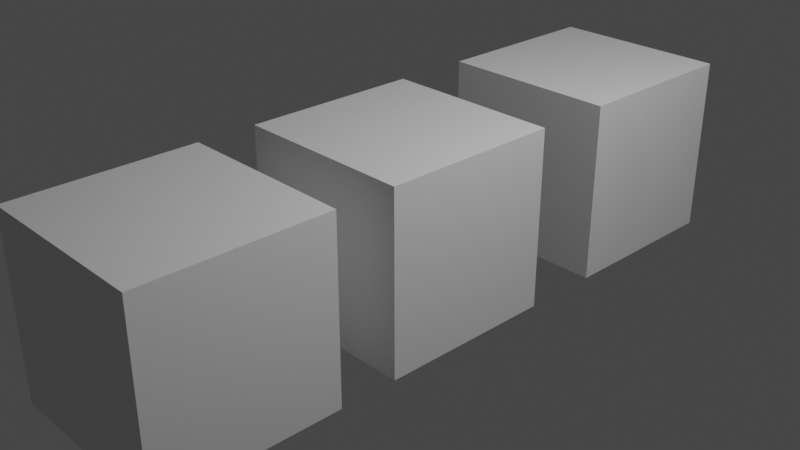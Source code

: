 # Source: Merchendajz.blend  (saved by Blender 2.80.75; exported with 4.5.12 LTS)
import bpy
from mathutils import Matrix  # noqa: F401  (used for matrix-valued properties, if any)

bpy.ops.wm.read_factory_settings(use_empty=True)
scene = bpy.context.scene
scene.name = 'Scene'

# ---- collections
col_collection = bpy.data.collections.new('Collection'); scene.collection.children.link(col_collection)

# ---- materials (node trees are filled in below, after node groups)
mat_material = bpy.data.materials.new('Material')
mat_material.alpha_threshold = 0.0
mat_material.use_transparent_shadow = False
mat_material.line_color = (0.0, 0.0, 0.0, 1.0)
mat_material_001 = bpy.data.materials.new('Material.001')
mat_material_001.alpha_threshold = 0.0
mat_material_001.use_transparent_shadow = False
mat_material_001.line_color = (0.0, 0.0, 0.0, 1.0)
mat_material_002 = bpy.data.materials.new('Material.002')
mat_material_002.alpha_threshold = 0.0
mat_material_002.use_transparent_shadow = False
mat_material_002.line_color = (0.0, 0.0, 0.0, 1.0)

# ---- material node trees
mat_material.use_nodes = True; mat_material.node_tree.nodes.clear()
_N = mat_material.node_tree.nodes; _L = mat_material.node_tree.links
n0 = _N.new('ShaderNodeOutputMaterial'); n0.name = 'Material Output'; n0.location = (300, 300)
n1 = _N.new('ShaderNodeBsdfPrincipled'); n1.name = 'Principled BSDF'; n1.location = (10, 300)
n1.distribution = 'GGX'
n1.subsurface_method = 'BURLEY'
n1.inputs[2].default_value = 0.4
n1.inputs[3].default_value = 1.45
n1.inputs[27].default_value = (0.0, 0.0, 0.0, 1.0)
n1.inputs[28].default_value = 1.0
_L.new(n1.outputs[0], n0.inputs[0])
n0.is_active_output = True
mat_material_001.use_nodes = True; mat_material_001.node_tree.nodes.clear()
_N = mat_material_001.node_tree.nodes; _L = mat_material_001.node_tree.links
n0 = _N.new('ShaderNodeOutputMaterial'); n0.name = 'Material Output'; n0.location = (300, 300)
n1 = _N.new('ShaderNodeBsdfPrincipled'); n1.name = 'Principled BSDF'; n1.location = (10, 300)
n1.distribution = 'GGX'
n1.subsurface_method = 'BURLEY'
n1.inputs[2].default_value = 0.4
n1.inputs[3].default_value = 1.45
n1.inputs[27].default_value = (0.0, 0.0, 0.0, 1.0)
n1.inputs[28].default_value = 1.0
_L.new(n1.outputs[0], n0.inputs[0])
n0.is_active_output = True
mat_material_002.use_nodes = True; mat_material_002.node_tree.nodes.clear()
_N = mat_material_002.node_tree.nodes; _L = mat_material_002.node_tree.links
n0 = _N.new('ShaderNodeOutputMaterial'); n0.name = 'Material Output'; n0.location = (300, 300)
n1 = _N.new('ShaderNodeBsdfPrincipled'); n1.name = 'Principled BSDF'; n1.location = (10, 300)
n1.distribution = 'GGX'
n1.subsurface_method = 'BURLEY'
n1.inputs[2].default_value = 0.4
n1.inputs[3].default_value = 1.45
n1.inputs[27].default_value = (0.0, 0.0, 0.0, 1.0)
n1.inputs[28].default_value = 1.0
_L.new(n1.outputs[0], n0.inputs[0])
n0.is_active_output = True

# ---- world
world_world = bpy.data.worlds.new('World'); scene.world = world_world
world_world.use_nodes = True; world_world.node_tree.nodes.clear()
_N = world_world.node_tree.nodes; _L = world_world.node_tree.links
n0 = _N.new('ShaderNodeOutputWorld'); n0.name = 'World Output'; n0.location = (300, 300)
n1 = _N.new('ShaderNodeBackground'); n1.name = 'Background'; n1.location = (10, 300)
n1.inputs[0].default_value = (0.05088, 0.05088, 0.05088, 1.0)
_L.new(n1.outputs[0], n0.inputs[0])
n0.is_active_output = True
world_world.color = (0.05088, 0.05088, 0.05088)
world_world.use_sun_shadow = False
world_world.sun_shadow_jitter_overblur = 0.0

# ---- cameras
cam_camera = bpy.data.cameras.new('Camera')
cam_camera.clip_end = 100.0
cam_camera.ortho_scale = 7.314

# ---- lights
light_light = bpy.data.lights.new('Light', 'POINT')
light_light.transmission_factor = 0.0
light_light.energy = 1000.0
light_light.shadow_soft_size = 0.1
light_light.shadow_maximum_resolution = 0.006
light_light.use_absolute_resolution = True

# ---- meshes
me_cube = bpy.data.meshes.new('Cube')
me_cube.from_pydata([(1.0, 1.0, 1.0), (1.0, 1.0, -1.0), (1.0, -1.0, 1.0), (1.0, -1.0, -1.0), (-1.0, 1.0, 1.0), (-1.0, 1.0, -1.0), (-1.0, -1.0, 1.0), (-1.0, -1.0, -1.0)], [], [(0, 4, 6, 2), (3, 2, 6, 7), (7, 6, 4, 5), (5, 1, 3, 7), (1, 0, 2, 3), (5, 4, 0, 1)])
_uv = me_cube.uv_layers.new(name='UVMap')
_uv.uv.foreach_set('vector', [0.375, 0.0, 0.625, 0.0, 0.625, 0.25, 0.375, 0.25, 0.375, 0.25, 0.625, 0.25, 0.625, 0.5, 0.375, 0.5, 0.375, 0.5, 0.625, 0.5, 0.625, 0.75, 0.375, 0.75, 0.375, 0.75, 0.625, 0.75, 0.625, 1.0, 0.375, 1.0, 0.125, 0.5, 0.375, 0.5, 0.375, 0.75, 0.125, 0.75, 0.625, 0.5, 0.875, 0.5, 0.875, 0.75, 0.625, 0.75])
me_cube.materials.append(mat_material)
me_cube.use_remesh_preserve_volume = False
me_cube.use_remesh_preserve_attributes = False
me_cube.use_mirror_vertex_groups = False
me_cube.update()
me_cube_001 = bpy.data.meshes.new('Cube.001')
me_cube_001.from_pydata([(1.0, 1.0, 1.0), (1.0, 1.0, -1.0), (1.0, -1.0, 1.0), (1.0, -1.0, -1.0), (-1.0, 1.0, 1.0), (-1.0, 1.0, -1.0), (-1.0, -1.0, 1.0), (-1.0, -1.0, -1.0)], [], [(0, 4, 6, 2), (3, 2, 6, 7), (7, 6, 4, 5), (5, 1, 3, 7), (1, 0, 2, 3), (5, 4, 0, 1)])
_uv = me_cube_001.uv_layers.new(name='UVMap')
_uv.uv.foreach_set('vector', [0.375, 0.0, 0.625, 0.0, 0.625, 0.25, 0.375, 0.25, 0.375, 0.25, 0.625, 0.25, 0.625, 0.5, 0.375, 0.5, 0.375, 0.5, 0.625, 0.5, 0.625, 0.75, 0.375, 0.75, 0.375, 0.75, 0.625, 0.75, 0.625, 1.0, 0.375, 1.0, 0.125, 0.5, 0.375, 0.5, 0.375, 0.75, 0.125, 0.75, 0.625, 0.5, 0.875, 0.5, 0.875, 0.75, 0.625, 0.75])
me_cube_001.materials.append(mat_material_001)
me_cube_001.use_remesh_preserve_volume = False
me_cube_001.use_remesh_preserve_attributes = False
me_cube_001.use_mirror_vertex_groups = False
me_cube_001.update()
me_cube_002 = bpy.data.meshes.new('Cube.002')
me_cube_002.from_pydata([(1.0, 1.0, 1.0), (1.0, 1.0, -1.0), (1.0, -1.0, 1.0), (1.0, -1.0, -1.0), (-1.0, 1.0, 1.0), (-1.0, 1.0, -1.0), (-1.0, -1.0, 1.0), (-1.0, -1.0, -1.0)], [], [(0, 4, 6, 2), (3, 2, 6, 7), (7, 6, 4, 5), (5, 1, 3, 7), (1, 0, 2, 3), (5, 4, 0, 1)])
_uv = me_cube_002.uv_layers.new(name='UVMap')
_uv.uv.foreach_set('vector', [0.375, 0.0, 0.625, 0.0, 0.625, 0.25, 0.375, 0.25, 0.375, 0.25, 0.625, 0.25, 0.625, 0.5, 0.375, 0.5, 0.375, 0.5, 0.625, 0.5, 0.625, 0.75, 0.375, 0.75, 0.375, 0.75, 0.625, 0.75, 0.625, 1.0, 0.375, 1.0, 0.125, 0.5, 0.375, 0.5, 0.375, 0.75, 0.125, 0.75, 0.625, 0.5, 0.875, 0.5, 0.875, 0.75, 0.625, 0.75])
me_cube_002.materials.append(mat_material_002)
me_cube_002.use_remesh_preserve_volume = False
me_cube_002.use_remesh_preserve_attributes = False
me_cube_002.use_mirror_vertex_groups = False
me_cube_002.update()

# ---- objects
ob_cube = bpy.data.objects.new('Cube', me_cube)
ob_light = bpy.data.objects.new('Light', light_light)
ob_camera = bpy.data.objects.new('Camera', cam_camera)
ob_cube_001 = bpy.data.objects.new('Cube.001', me_cube_001)
ob_cube_002 = bpy.data.objects.new('Cube.002', me_cube_002)

# ---- transforms, parenting, visibility, modifiers, constraints
ob_cube.location = (0.0, -2.653, 0.0)
ob_cube.lock_rotations_4d = False
ob_cube.empty_display_type = 'ARROWS'
ob_cube.lineart.crease_threshold = 0.0
ob_light.location = (4.076, 1.005, 5.904)
ob_light.rotation_euler = (0.6503, 0.05522, 1.866)
ob_light.lock_rotations_4d = False
ob_light.empty_display_type = 'ARROWS'
ob_light.color = (0.0, 0.0, 0.0, 0.0)
ob_light.lineart.crease_threshold = 0.0
ob_camera.location = (7.359, -6.926, 4.958)
ob_camera.rotation_euler = (1.109, 0.0, 0.8149)
ob_camera.lock_rotations_4d = False
ob_camera.empty_display_type = 'ARROWS'
ob_camera.color = (0.0, 0.0, 0.0, 0.0)
ob_camera.display_type = 'WIRE'
ob_camera.lineart.crease_threshold = 0.0
ob_cube_001.location = (0.0, 2.877, 0.0)
ob_cube_001.lock_rotations_4d = False
ob_cube_001.empty_display_type = 'ARROWS'
ob_cube_001.lineart.crease_threshold = 0.0
ob_cube_002.location = (0.0, 0.0, 0.0)
ob_cube_002.lock_rotations_4d = False
ob_cube_002.empty_display_type = 'ARROWS'
ob_cube_002.lineart.crease_threshold = 0.0

# ---- collection membership
col_collection.objects.link(ob_cube)
col_collection.objects.link(ob_light)
col_collection.objects.link(ob_camera)
col_collection.objects.link(ob_cube_001)
col_collection.objects.link(ob_cube_002)

# ---- scene / render settings (as saved in the file)
scene.camera = ob_camera
scene.frame_start = 1; scene.frame_end = 250; scene.frame_set(1)
scene.render.engine = 'BLENDER_EEVEE_NEXT'
scene.cycles.use_denoising = False
scene.cycles.samples = 128
scene.cycles.sampling_pattern = 'TABULATED_SOBOL'
scene.cycles.use_adaptive_sampling = False
scene.cycles.use_light_tree = False
scene.view_settings.view_transform = 'Filmic'
bpy.context.view_layer.update()
